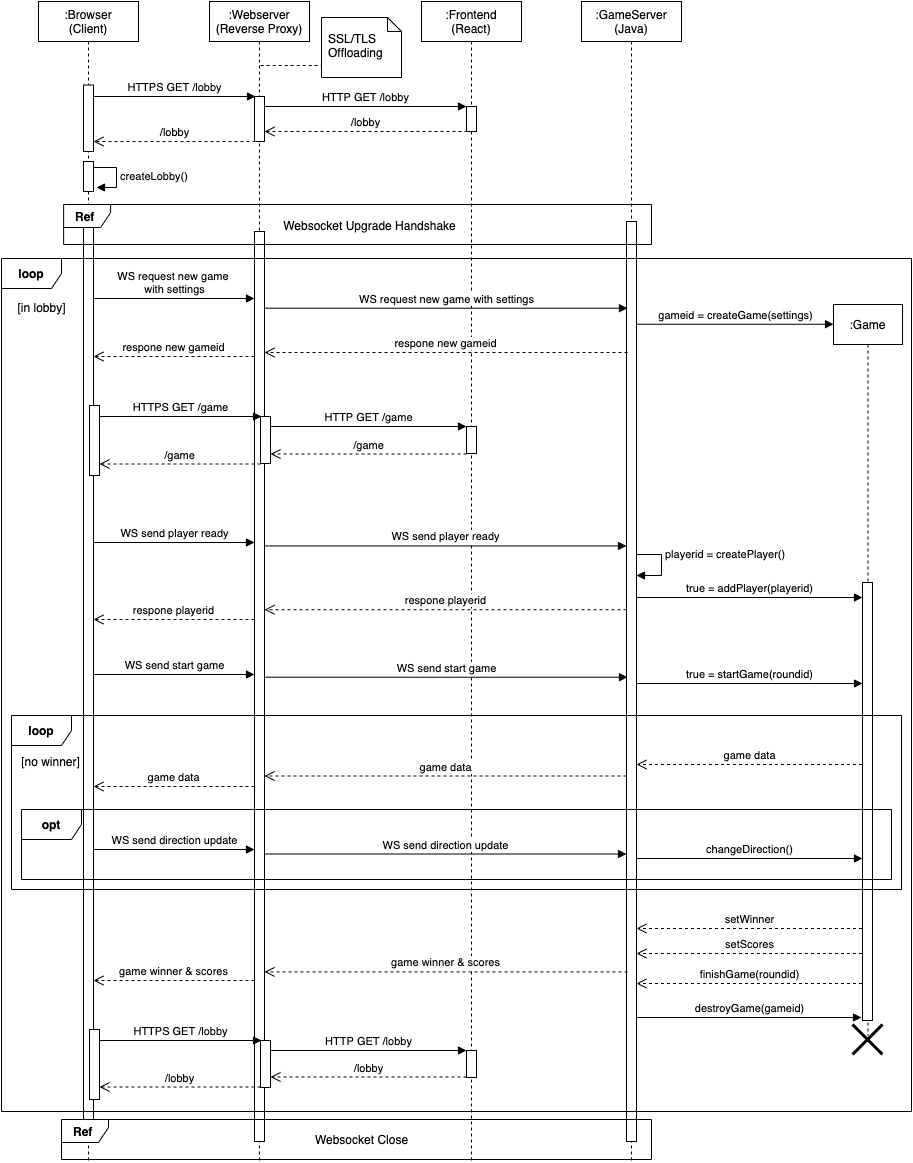

The diagram above was exported from draw.io. Its source (the exported page's mxGraphModel, read from the mxfile embedded in the PNG):
<mxGraphModel dx="1193" dy="645" grid="1" gridSize="10" guides="1" tooltips="1" connect="1" arrows="1" fold="1" page="1" pageScale="1" pageWidth="827" pageHeight="1169" math="0" shadow="0">
  <root>
    <mxCell id="0" />
    <mxCell id="1" parent="0" />
    <mxCell id="zbqMzu3DgVusXwBv0Iwj-2" value=":Webserver (Reverse Proxy)" style="shape=umlLifeline;perimeter=lifelinePerimeter;whiteSpace=wrap;html=1;container=1;collapsible=0;recursiveResize=0;outlineConnect=0;" parent="1" vertex="1">
      <mxGeometry x="228" width="100" height="1160" as="geometry" />
    </mxCell>
    <mxCell id="vid819ReNFQZQt70xP68-14" value="" style="html=1;points=[];perimeter=orthogonalPerimeter;" vertex="1" parent="zbqMzu3DgVusXwBv0Iwj-2">
      <mxGeometry x="45" y="95" width="10" height="45" as="geometry" />
    </mxCell>
    <mxCell id="vid819ReNFQZQt70xP68-61" value="" style="html=1;points=[];perimeter=orthogonalPerimeter;" vertex="1" parent="1">
      <mxGeometry x="273" y="230" width="10" height="910" as="geometry" />
    </mxCell>
    <mxCell id="zbqMzu3DgVusXwBv0Iwj-1" value=":Browser&lt;br&gt;(Client)" style="shape=umlLifeline;perimeter=lifelinePerimeter;whiteSpace=wrap;html=1;container=1;collapsible=0;recursiveResize=0;outlineConnect=0;" parent="1" vertex="1">
      <mxGeometry x="57" width="100" height="1160" as="geometry" />
    </mxCell>
    <mxCell id="vid819ReNFQZQt70xP68-71" value="" style="html=1;points=[];perimeter=orthogonalPerimeter;" vertex="1" parent="zbqMzu3DgVusXwBv0Iwj-1">
      <mxGeometry x="45" y="204" width="10" height="936" as="geometry" />
    </mxCell>
    <mxCell id="vid819ReNFQZQt70xP68-32" value="" style="html=1;points=[];perimeter=orthogonalPerimeter;" vertex="1" parent="zbqMzu3DgVusXwBv0Iwj-1">
      <mxGeometry x="45" y="83.5" width="10" height="66.5" as="geometry" />
    </mxCell>
    <mxCell id="vid819ReNFQZQt70xP68-121" value="" style="html=1;points=[];perimeter=orthogonalPerimeter;" vertex="1" parent="zbqMzu3DgVusXwBv0Iwj-1">
      <mxGeometry x="45" y="160" width="10" height="30" as="geometry" />
    </mxCell>
    <mxCell id="zbqMzu3DgVusXwBv0Iwj-6" value=":GameServer (Java)" style="shape=umlLifeline;perimeter=lifelinePerimeter;whiteSpace=wrap;html=1;container=1;collapsible=0;recursiveResize=0;outlineConnect=0;" parent="1" vertex="1">
      <mxGeometry x="600" width="100" height="1160" as="geometry" />
    </mxCell>
    <mxCell id="vid819ReNFQZQt70xP68-19" value="" style="html=1;points=[];perimeter=orthogonalPerimeter;" vertex="1" parent="zbqMzu3DgVusXwBv0Iwj-6">
      <mxGeometry x="45" y="220" width="10" height="920" as="geometry" />
    </mxCell>
    <mxCell id="vid819ReNFQZQt70xP68-119" value="&lt;b&gt;loop&lt;/b&gt;" style="shape=umlFrame;whiteSpace=wrap;html=1;" vertex="1" parent="1">
      <mxGeometry x="20" y="257" width="910" height="853" as="geometry" />
    </mxCell>
    <mxCell id="zbqMzu3DgVusXwBv0Iwj-4" value=":Frontend&lt;br&gt;(React)" style="shape=umlLifeline;perimeter=lifelinePerimeter;whiteSpace=wrap;html=1;container=1;collapsible=0;recursiveResize=0;outlineConnect=0;" parent="1" vertex="1">
      <mxGeometry x="440" width="100" height="1160" as="geometry" />
    </mxCell>
    <mxCell id="vid819ReNFQZQt70xP68-9" value="" style="html=1;points=[];perimeter=orthogonalPerimeter;" vertex="1" parent="zbqMzu3DgVusXwBv0Iwj-4">
      <mxGeometry x="45" y="105" width="10" height="25" as="geometry" />
    </mxCell>
    <mxCell id="vid819ReNFQZQt70xP68-98" value="" style="html=1;points=[];perimeter=orthogonalPerimeter;" vertex="1" parent="zbqMzu3DgVusXwBv0Iwj-4">
      <mxGeometry x="45" y="1049" width="10" height="27" as="geometry" />
    </mxCell>
    <mxCell id="vid819ReNFQZQt70xP68-113" value="" style="html=1;points=[];perimeter=orthogonalPerimeter;" vertex="1" parent="zbqMzu3DgVusXwBv0Iwj-4">
      <mxGeometry x="45" y="425" width="10" height="27" as="geometry" />
    </mxCell>
    <mxCell id="zbqMzu3DgVusXwBv0Iwj-7" value=":Game" style="shape=umlLifeline;perimeter=lifelinePerimeter;whiteSpace=wrap;html=1;container=1;collapsible=0;recursiveResize=0;outlineConnect=0;" parent="1" vertex="1">
      <mxGeometry x="852" y="303" width="69.04" height="731" as="geometry" />
    </mxCell>
    <mxCell id="vid819ReNFQZQt70xP68-53" value="" style="html=1;points=[];perimeter=orthogonalPerimeter;" vertex="1" parent="zbqMzu3DgVusXwBv0Iwj-7">
      <mxGeometry x="29" y="278" width="10" height="438" as="geometry" />
    </mxCell>
    <mxCell id="vid819ReNFQZQt70xP68-72" value="&lt;b&gt;loop&lt;/b&gt;" style="shape=umlFrame;whiteSpace=wrap;html=1;" vertex="1" parent="1">
      <mxGeometry x="30" y="714" width="890" height="174" as="geometry" />
    </mxCell>
    <mxCell id="vid819ReNFQZQt70xP68-10" value="/lobby" style="html=1;verticalAlign=bottom;endArrow=open;dashed=1;endSize=8;exitX=0.1;exitY=1;exitDx=0;exitDy=0;exitPerimeter=0;" edge="1" parent="1" source="vid819ReNFQZQt70xP68-9" target="vid819ReNFQZQt70xP68-14">
      <mxGeometry relative="1" as="geometry">
        <mxPoint x="458" y="312" as="targetPoint" />
        <mxPoint x="581.25" y="233" as="sourcePoint" />
      </mxGeometry>
    </mxCell>
    <mxCell id="vid819ReNFQZQt70xP68-11" value="HTTP GET /lobby" style="html=1;verticalAlign=bottom;endArrow=block;entryX=0;entryY=0;" edge="1" parent="1" source="vid819ReNFQZQt70xP68-14" target="vid819ReNFQZQt70xP68-9">
      <mxGeometry relative="1" as="geometry">
        <mxPoint x="418" y="302" as="sourcePoint" />
      </mxGeometry>
    </mxCell>
    <mxCell id="vid819ReNFQZQt70xP68-13" value="" style="html=1;verticalAlign=bottom;endArrow=none;dashed=1;endSize=8;exitX=-0.022;exitY=0.8;exitDx=0;exitDy=0;exitPerimeter=0;endFill=0;" edge="1" parent="1">
      <mxGeometry relative="1" as="geometry">
        <mxPoint x="348.24" y="64" as="sourcePoint" />
        <mxPoint x="277.5" y="64" as="targetPoint" />
      </mxGeometry>
    </mxCell>
    <mxCell id="vid819ReNFQZQt70xP68-20" value="respone new gameid" style="html=1;verticalAlign=bottom;endArrow=open;dashed=1;endSize=8;exitX=0.1;exitY=0.143;exitDx=0;exitDy=0;exitPerimeter=0;" edge="1" parent="1">
      <mxGeometry relative="1" as="geometry">
        <mxPoint x="283" y="350.991" as="targetPoint" />
        <mxPoint x="646" y="350.991" as="sourcePoint" />
      </mxGeometry>
    </mxCell>
    <mxCell id="vid819ReNFQZQt70xP68-21" value="WS request new game with settings" style="html=1;verticalAlign=bottom;endArrow=block;entryX=0.1;entryY=0.1;entryDx=0;entryDy=0;entryPerimeter=0;" edge="1" parent="1">
      <mxGeometry relative="1" as="geometry">
        <mxPoint x="283" y="306.70000000000005" as="sourcePoint" />
        <mxPoint x="646" y="306.70000000000005" as="targetPoint" />
      </mxGeometry>
    </mxCell>
    <mxCell id="vid819ReNFQZQt70xP68-23" value="WS request new game &lt;br&gt;with settings" style="html=1;verticalAlign=bottom;startArrow=none;endArrow=block;startSize=8;startFill=0;" edge="1" parent="1">
      <mxGeometry relative="1" as="geometry">
        <mxPoint x="112" y="297" as="sourcePoint" />
        <mxPoint x="273" y="297" as="targetPoint" />
      </mxGeometry>
    </mxCell>
    <mxCell id="vid819ReNFQZQt70xP68-24" value="respone new gameid" style="html=1;verticalAlign=bottom;endArrow=open;dashed=1;endSize=8;" edge="1" parent="1" source="vid819ReNFQZQt70xP68-61">
      <mxGeometry relative="1" as="geometry">
        <mxPoint x="112" y="355" as="targetPoint" />
        <mxPoint x="343" y="355" as="sourcePoint" />
      </mxGeometry>
    </mxCell>
    <mxCell id="vid819ReNFQZQt70xP68-15" value="HTTPS GET /lobby" style="html=1;verticalAlign=bottom;startArrow=none;endArrow=block;startSize=8;startFill=0;entryX=0.1;entryY=0;entryDx=0;entryDy=0;entryPerimeter=0;" edge="1" parent="1" target="vid819ReNFQZQt70xP68-14" source="vid819ReNFQZQt70xP68-32">
      <mxGeometry relative="1" as="geometry">
        <mxPoint x="106.5" y="194" as="sourcePoint" />
        <mxPoint x="238" y="292" as="targetPoint" />
      </mxGeometry>
    </mxCell>
    <mxCell id="vid819ReNFQZQt70xP68-16" value="/lobby" style="html=1;verticalAlign=bottom;endArrow=open;dashed=1;endSize=8;exitX=0.1;exitY=1;exitDx=0;exitDy=0;exitPerimeter=0;" edge="1" parent="1" source="vid819ReNFQZQt70xP68-14" target="vid819ReNFQZQt70xP68-32">
      <mxGeometry relative="1" as="geometry">
        <mxPoint x="106.5" y="241.5" as="targetPoint" />
        <mxPoint x="341.25" y="241.5" as="sourcePoint" />
      </mxGeometry>
    </mxCell>
    <mxCell id="vid819ReNFQZQt70xP68-35" value="gameid = createGame(settings)" style="html=1;verticalAlign=bottom;endArrow=block;entryX=0;entryY=0.027;entryDx=0;entryDy=0;entryPerimeter=0;" edge="1" parent="1" target="zbqMzu3DgVusXwBv0Iwj-7" source="vid819ReNFQZQt70xP68-19">
      <mxGeometry relative="1" as="geometry">
        <mxPoint x="641" y="324.5" as="sourcePoint" />
        <mxPoint x="836" y="324" as="targetPoint" />
      </mxGeometry>
    </mxCell>
    <mxCell id="vid819ReNFQZQt70xP68-45" value="respone playerid" style="html=1;verticalAlign=bottom;endArrow=open;dashed=1;endSize=8;exitX=0;exitY=0.422;exitDx=0;exitDy=0;exitPerimeter=0;" edge="1" parent="1" source="vid819ReNFQZQt70xP68-19" target="vid819ReNFQZQt70xP68-61">
      <mxGeometry relative="1" as="geometry">
        <mxPoint x="353" y="606.5" as="targetPoint" />
        <mxPoint x="783" y="606.5" as="sourcePoint" />
      </mxGeometry>
    </mxCell>
    <mxCell id="vid819ReNFQZQt70xP68-46" value="WS send player ready" style="html=1;verticalAlign=bottom;endArrow=block;entryX=0;entryY=0.343;entryDx=0;entryDy=0;entryPerimeter=0;" edge="1" parent="1">
      <mxGeometry relative="1" as="geometry">
        <mxPoint x="283" y="544.4490000000001" as="sourcePoint" />
        <mxPoint x="645" y="544.4490000000001" as="targetPoint" />
      </mxGeometry>
    </mxCell>
    <mxCell id="vid819ReNFQZQt70xP68-47" value="WS send player ready" style="html=1;verticalAlign=bottom;startArrow=none;endArrow=block;startSize=8;startFill=0;" edge="1" parent="1" target="vid819ReNFQZQt70xP68-61">
      <mxGeometry relative="1" as="geometry">
        <mxPoint x="112" y="541" as="sourcePoint" />
        <mxPoint x="344" y="541" as="targetPoint" />
      </mxGeometry>
    </mxCell>
    <mxCell id="vid819ReNFQZQt70xP68-48" value="respone playerid" style="html=1;verticalAlign=bottom;endArrow=open;dashed=1;endSize=8;" edge="1" parent="1" source="vid819ReNFQZQt70xP68-61">
      <mxGeometry relative="1" as="geometry">
        <mxPoint x="112" y="618" as="targetPoint" />
        <mxPoint x="343" y="618" as="sourcePoint" />
      </mxGeometry>
    </mxCell>
    <mxCell id="vid819ReNFQZQt70xP68-52" value="true = addPlayer(playerid)" style="html=1;verticalAlign=bottom;endArrow=block;" edge="1" parent="1">
      <mxGeometry relative="1" as="geometry">
        <mxPoint x="655" y="596" as="sourcePoint" />
        <mxPoint x="881" y="596" as="targetPoint" />
      </mxGeometry>
    </mxCell>
    <mxCell id="vid819ReNFQZQt70xP68-62" value="game data" style="html=1;verticalAlign=bottom;endArrow=open;dashed=1;endSize=8;" edge="1" parent="1">
      <mxGeometry relative="1" as="geometry">
        <mxPoint x="283" y="774.5" as="targetPoint" />
        <mxPoint x="645" y="774.5" as="sourcePoint" />
      </mxGeometry>
    </mxCell>
    <mxCell id="vid819ReNFQZQt70xP68-63" value="WS send start game" style="html=1;verticalAlign=bottom;endArrow=block;entryX=0.1;entryY=0.491;entryDx=0;entryDy=0;entryPerimeter=0;" edge="1" parent="1">
      <mxGeometry relative="1" as="geometry">
        <mxPoint x="283" y="675.72" as="sourcePoint" />
        <mxPoint x="646" y="675.72" as="targetPoint" />
      </mxGeometry>
    </mxCell>
    <mxCell id="vid819ReNFQZQt70xP68-64" value="WS send start game" style="html=1;verticalAlign=bottom;startArrow=none;endArrow=block;startSize=8;startFill=0;" edge="1" parent="1" target="vid819ReNFQZQt70xP68-61">
      <mxGeometry relative="1" as="geometry">
        <mxPoint x="112" y="673" as="sourcePoint" />
        <mxPoint x="343" y="673" as="targetPoint" />
      </mxGeometry>
    </mxCell>
    <mxCell id="vid819ReNFQZQt70xP68-65" value="game data" style="html=1;verticalAlign=bottom;endArrow=open;dashed=1;endSize=8;" edge="1" parent="1" source="vid819ReNFQZQt70xP68-61">
      <mxGeometry relative="1" as="geometry">
        <mxPoint x="112" y="785" as="targetPoint" />
        <mxPoint x="343" y="785" as="sourcePoint" />
      </mxGeometry>
    </mxCell>
    <mxCell id="vid819ReNFQZQt70xP68-66" value="true = startGame(roundid)" style="html=1;verticalAlign=bottom;endArrow=block;" edge="1" parent="1" source="vid819ReNFQZQt70xP68-19">
      <mxGeometry relative="1" as="geometry">
        <mxPoint x="641" y="682" as="sourcePoint" />
        <mxPoint x="881" y="682" as="targetPoint" />
      </mxGeometry>
    </mxCell>
    <mxCell id="vid819ReNFQZQt70xP68-68" value="game data" style="html=1;verticalAlign=bottom;endArrow=open;dashed=1;endSize=8;" edge="1" parent="1" target="vid819ReNFQZQt70xP68-19">
      <mxGeometry relative="1" as="geometry">
        <mxPoint x="641" y="763" as="targetPoint" />
        <mxPoint x="880.5" y="763" as="sourcePoint" />
      </mxGeometry>
    </mxCell>
    <mxCell id="vid819ReNFQZQt70xP68-75" value="&lt;b&gt;opt&lt;/b&gt;" style="shape=umlFrame;whiteSpace=wrap;html=1;" vertex="1" parent="1">
      <mxGeometry x="40" y="808" width="870" height="70" as="geometry" />
    </mxCell>
    <mxCell id="vid819ReNFQZQt70xP68-76" value="WS send direction update" style="html=1;verticalAlign=bottom;endArrow=block;" edge="1" parent="1">
      <mxGeometry relative="1" as="geometry">
        <mxPoint x="283" y="852.5" as="sourcePoint" />
        <mxPoint x="645" y="852.5" as="targetPoint" />
      </mxGeometry>
    </mxCell>
    <mxCell id="vid819ReNFQZQt70xP68-77" value="WS send direction update" style="html=1;verticalAlign=bottom;startArrow=none;endArrow=block;startSize=8;startFill=0;" edge="1" parent="1" target="vid819ReNFQZQt70xP68-61">
      <mxGeometry relative="1" as="geometry">
        <mxPoint x="112" y="848" as="sourcePoint" />
        <mxPoint x="343" y="848" as="targetPoint" />
      </mxGeometry>
    </mxCell>
    <mxCell id="vid819ReNFQZQt70xP68-78" value="changeDirection()" style="html=1;verticalAlign=bottom;endArrow=block;" edge="1" parent="1" source="vid819ReNFQZQt70xP68-19">
      <mxGeometry relative="1" as="geometry">
        <mxPoint x="641" y="857" as="sourcePoint" />
        <mxPoint x="881" y="857" as="targetPoint" />
      </mxGeometry>
    </mxCell>
    <mxCell id="vid819ReNFQZQt70xP68-74" value="[no winner]" style="text;html=1;align=center;verticalAlign=middle;resizable=0;points=[];autosize=1;fillColor=none;" vertex="1" parent="1">
      <mxGeometry x="34" y="749.5" width="70" height="20" as="geometry" />
    </mxCell>
    <mxCell id="vid819ReNFQZQt70xP68-79" value="game winner &amp;amp; scores" style="html=1;verticalAlign=bottom;endArrow=open;dashed=1;endSize=8;exitX=0.1;exitY=0.803;exitDx=0;exitDy=0;exitPerimeter=0;" edge="1" parent="1">
      <mxGeometry relative="1" as="geometry">
        <mxPoint x="283" y="970.4110000000001" as="targetPoint" />
        <mxPoint x="646" y="970.4110000000001" as="sourcePoint" />
      </mxGeometry>
    </mxCell>
    <mxCell id="vid819ReNFQZQt70xP68-80" value="game winner &amp;amp; scores" style="html=1;verticalAlign=bottom;endArrow=open;dashed=1;endSize=8;" edge="1" parent="1" source="vid819ReNFQZQt70xP68-61">
      <mxGeometry relative="1" as="geometry">
        <mxPoint x="112" y="979" as="targetPoint" />
        <mxPoint x="343" y="979" as="sourcePoint" />
      </mxGeometry>
    </mxCell>
    <mxCell id="vid819ReNFQZQt70xP68-81" value="setWinner" style="html=1;verticalAlign=bottom;endArrow=open;dashed=1;endSize=8;" edge="1" parent="1" target="vid819ReNFQZQt70xP68-19">
      <mxGeometry relative="1" as="geometry">
        <mxPoint x="641" y="927" as="targetPoint" />
        <mxPoint x="880.5" y="927" as="sourcePoint" />
      </mxGeometry>
    </mxCell>
    <mxCell id="vid819ReNFQZQt70xP68-82" value="setScores" style="html=1;verticalAlign=bottom;endArrow=open;dashed=1;endSize=8;" edge="1" parent="1" target="vid819ReNFQZQt70xP68-19">
      <mxGeometry relative="1" as="geometry">
        <mxPoint x="641" y="952" as="targetPoint" />
        <mxPoint x="880.5" y="952" as="sourcePoint" />
      </mxGeometry>
    </mxCell>
    <mxCell id="vid819ReNFQZQt70xP68-83" value="finishGame(roundid)" style="html=1;verticalAlign=bottom;endArrow=open;dashed=1;endSize=8;" edge="1" parent="1" target="vid819ReNFQZQt70xP68-19">
      <mxGeometry relative="1" as="geometry">
        <mxPoint x="641" y="982" as="targetPoint" />
        <mxPoint x="880.5" y="982" as="sourcePoint" />
      </mxGeometry>
    </mxCell>
    <mxCell id="vid819ReNFQZQt70xP68-88" value="" style="group" vertex="1" connectable="0" parent="1">
      <mxGeometry x="82.13" y="203" width="587.87" height="40" as="geometry" />
    </mxCell>
    <mxCell id="vid819ReNFQZQt70xP68-31" value="&lt;span style=&quot;text-align: left&quot;&gt;Websocket Upgrade Handshake&lt;/span&gt;" style="text;html=1;strokeColor=none;fillColor=none;align=center;verticalAlign=middle;whiteSpace=wrap;rounded=0;" vertex="1" parent="vid819ReNFQZQt70xP68-88">
      <mxGeometry x="203.2679687837838" y="11" width="206.54891891891893" height="20" as="geometry" />
    </mxCell>
    <mxCell id="vid819ReNFQZQt70xP68-30" value="&lt;b&gt;Ref&lt;/b&gt;&amp;nbsp;" style="shape=umlFrame;whiteSpace=wrap;html=1;width=47;height=23;align=left;spacingLeft=10;fillColor=#FFFFFF;" vertex="1" parent="vid819ReNFQZQt70xP68-88">
      <mxGeometry width="587.87" height="40" as="geometry" />
    </mxCell>
    <mxCell id="vid819ReNFQZQt70xP68-89" value="playerid = createPlayer()" style="edgeStyle=orthogonalEdgeStyle;html=1;align=left;spacingLeft=2;endArrow=block;rounded=0;" edge="1" parent="1">
      <mxGeometry x="-0.2958" relative="1" as="geometry">
        <mxPoint x="655" y="553" as="sourcePoint" />
        <Array as="points">
          <mxPoint x="680" y="553" />
          <mxPoint x="680" y="574" />
        </Array>
        <mxPoint x="655" y="574" as="targetPoint" />
        <mxPoint as="offset" />
      </mxGeometry>
    </mxCell>
    <mxCell id="vid819ReNFQZQt70xP68-94" value="destroyGame(gameid)" style="html=1;verticalAlign=bottom;endArrow=block;" edge="1" parent="1" source="vid819ReNFQZQt70xP68-19">
      <mxGeometry relative="1" as="geometry">
        <mxPoint x="640" y="1016" as="sourcePoint" />
        <mxPoint x="880" y="1016" as="targetPoint" />
      </mxGeometry>
    </mxCell>
    <mxCell id="vid819ReNFQZQt70xP68-97" value="" style="html=1;points=[];perimeter=orthogonalPerimeter;" vertex="1" parent="1">
      <mxGeometry x="279" y="1039" width="10" height="47" as="geometry" />
    </mxCell>
    <mxCell id="vid819ReNFQZQt70xP68-99" value="/lobby" style="html=1;verticalAlign=bottom;endArrow=open;dashed=1;endSize=8;" edge="1" parent="1">
      <mxGeometry relative="1" as="geometry">
        <mxPoint x="289" y="1075.5" as="targetPoint" />
        <mxPoint x="485" y="1075.5" as="sourcePoint" />
      </mxGeometry>
    </mxCell>
    <mxCell id="vid819ReNFQZQt70xP68-100" value="HTTP GET /lobby" style="html=1;verticalAlign=bottom;endArrow=block;entryX=0;entryY=0;" edge="1" parent="1" source="vid819ReNFQZQt70xP68-97" target="vid819ReNFQZQt70xP68-98">
      <mxGeometry relative="1" as="geometry">
        <mxPoint x="424" y="1146" as="sourcePoint" />
      </mxGeometry>
    </mxCell>
    <mxCell id="vid819ReNFQZQt70xP68-102" value="" style="html=1;points=[];perimeter=orthogonalPerimeter;" vertex="1" parent="1">
      <mxGeometry x="108" y="1028" width="10" height="70" as="geometry" />
    </mxCell>
    <mxCell id="vid819ReNFQZQt70xP68-103" value="HTTPS GET /lobby" style="html=1;verticalAlign=bottom;startArrow=none;endArrow=block;startSize=8;startFill=0;entryX=0.1;entryY=0;entryDx=0;entryDy=0;entryPerimeter=0;" edge="1" parent="1" source="vid819ReNFQZQt70xP68-102" target="vid819ReNFQZQt70xP68-97">
      <mxGeometry relative="1" as="geometry">
        <mxPoint x="112.5" y="1038" as="sourcePoint" />
        <mxPoint x="244" y="1136" as="targetPoint" />
      </mxGeometry>
    </mxCell>
    <mxCell id="vid819ReNFQZQt70xP68-104" value="/lobby" style="html=1;verticalAlign=bottom;endArrow=open;dashed=1;endSize=8;" edge="1" parent="1">
      <mxGeometry relative="1" as="geometry">
        <mxPoint x="118" y="1085.5" as="targetPoint" />
        <mxPoint x="279" y="1085.5" as="sourcePoint" />
      </mxGeometry>
    </mxCell>
    <mxCell id="vid819ReNFQZQt70xP68-112" value="" style="html=1;points=[];perimeter=orthogonalPerimeter;" vertex="1" parent="1">
      <mxGeometry x="279" y="415" width="10" height="47" as="geometry" />
    </mxCell>
    <mxCell id="vid819ReNFQZQt70xP68-114" value="/game" style="html=1;verticalAlign=bottom;endArrow=open;dashed=1;endSize=8;" edge="1" parent="1">
      <mxGeometry relative="1" as="geometry">
        <mxPoint x="289" y="452.5" as="targetPoint" />
        <mxPoint x="485" y="452.5" as="sourcePoint" />
      </mxGeometry>
    </mxCell>
    <mxCell id="vid819ReNFQZQt70xP68-115" value="HTTP GET /game" style="html=1;verticalAlign=bottom;endArrow=block;entryX=0;entryY=0;" edge="1" parent="1" source="vid819ReNFQZQt70xP68-112" target="vid819ReNFQZQt70xP68-113">
      <mxGeometry relative="1" as="geometry">
        <mxPoint x="424" y="522" as="sourcePoint" />
      </mxGeometry>
    </mxCell>
    <mxCell id="vid819ReNFQZQt70xP68-116" value="" style="html=1;points=[];perimeter=orthogonalPerimeter;" vertex="1" parent="1">
      <mxGeometry x="108" y="404" width="10" height="70" as="geometry" />
    </mxCell>
    <mxCell id="vid819ReNFQZQt70xP68-117" value="HTTPS GET /game" style="html=1;verticalAlign=bottom;startArrow=none;endArrow=block;startSize=8;startFill=0;entryX=0.1;entryY=0;entryDx=0;entryDy=0;entryPerimeter=0;" edge="1" parent="1" source="vid819ReNFQZQt70xP68-116" target="vid819ReNFQZQt70xP68-112">
      <mxGeometry relative="1" as="geometry">
        <mxPoint x="112.5" y="414" as="sourcePoint" />
        <mxPoint x="244" y="512" as="targetPoint" />
      </mxGeometry>
    </mxCell>
    <mxCell id="vid819ReNFQZQt70xP68-118" value="/game" style="html=1;verticalAlign=bottom;endArrow=open;dashed=1;endSize=8;" edge="1" parent="1">
      <mxGeometry relative="1" as="geometry">
        <mxPoint x="118" y="462.5" as="targetPoint" />
        <mxPoint x="279" y="462.5" as="sourcePoint" />
      </mxGeometry>
    </mxCell>
    <mxCell id="vid819ReNFQZQt70xP68-120" value="[in lobby]" style="text;html=1;align=center;verticalAlign=middle;resizable=0;points=[];autosize=1;fillColor=#ffffff;" vertex="1" parent="1">
      <mxGeometry x="31" y="297" width="58" height="18" as="geometry" />
    </mxCell>
    <mxCell id="vid819ReNFQZQt70xP68-124" value="createLobby()" style="edgeStyle=orthogonalEdgeStyle;html=1;align=left;spacingLeft=2;endArrow=block;rounded=0;entryX=1;entryY=0;" edge="1" parent="1">
      <mxGeometry relative="1" as="geometry">
        <mxPoint x="112" y="166" as="sourcePoint" />
        <Array as="points">
          <mxPoint x="135" y="166" />
          <mxPoint x="135" y="186" />
        </Array>
        <mxPoint x="115" y="186" as="targetPoint" />
      </mxGeometry>
    </mxCell>
    <mxCell id="vid819ReNFQZQt70xP68-12" value="&lt;br&gt;SSL/TLS Offloading" style="shape=note;whiteSpace=wrap;html=1;size=14;verticalAlign=top;align=left;spacingTop=-6;spacingLeft=5;" vertex="1" parent="1">
      <mxGeometry x="340" y="16" width="80" height="60" as="geometry" />
    </mxCell>
    <mxCell id="vid819ReNFQZQt70xP68-129" value="&lt;b&gt;Ref&lt;/b&gt;&amp;nbsp;" style="shape=umlFrame;whiteSpace=wrap;html=1;width=47;height=23;align=left;spacingLeft=10;fillColor=#FFFFFF;" vertex="1" parent="1">
      <mxGeometry x="80" y="1118" width="590" height="40" as="geometry" />
    </mxCell>
    <mxCell id="vid819ReNFQZQt70xP68-128" value="&lt;span style=&quot;text-align: left&quot;&gt;Websocket Close&lt;/span&gt;" style="text;html=1;strokeColor=none;fillColor=none;align=center;verticalAlign=middle;whiteSpace=wrap;rounded=0;" vertex="1" parent="1">
      <mxGeometry x="250.72196878378375" y="1128" width="258.5489189189189" height="20" as="geometry" />
    </mxCell>
    <mxCell id="vid819ReNFQZQt70xP68-84" value="" style="shape=umlDestroy;whiteSpace=wrap;html=1;strokeWidth=3;fillColor=#ffffff;" vertex="1" parent="1">
      <mxGeometry x="871" y="1023" width="30" height="30" as="geometry" />
    </mxCell>
  </root>
</mxGraphModel>